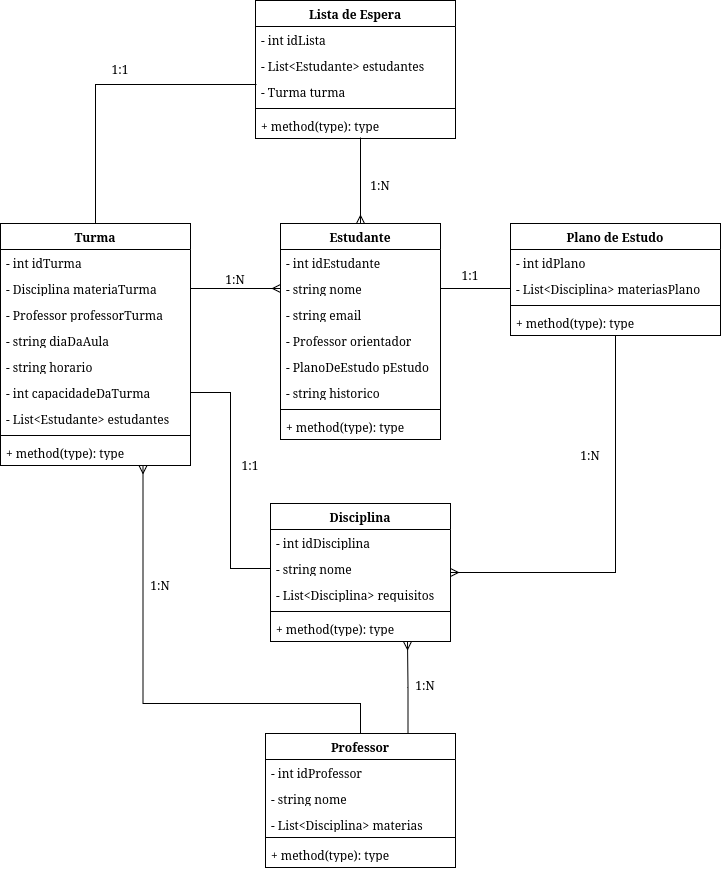

The diagram above was exported from draw.io. Its source (the exported page's mxGraphModel, read from the mxfile embedded in the PNG):
<mxGraphModel dx="664" dy="737" grid="1" gridSize="10" guides="1" tooltips="1" connect="1" arrows="1" fold="1" page="1" pageScale="1" pageWidth="827" pageHeight="1169" math="0" shadow="0">
  <root>
    <mxCell id="0" />
    <mxCell id="1" parent="0" />
    <mxCell id="yJwjtH2qvd2IJM2Gq18m-1" parent="1" style="swimlane;fontStyle=1;align=center;verticalAlign=top;childLayout=stackLayout;horizontal=1;startSize=26;horizontalStack=0;resizeParent=1;resizeParentMax=0;resizeLast=0;collapsible=1;marginBottom=0;whiteSpace=wrap;html=1;" value="Estudante" vertex="1">
      <mxGeometry height="216" width="160" x="370" y="263" as="geometry" />
    </mxCell>
    <mxCell id="yJwjtH2qvd2IJM2Gq18m-34" parent="yJwjtH2qvd2IJM2Gq18m-1" style="text;strokeColor=none;fillColor=none;align=left;verticalAlign=top;spacingLeft=4;spacingRight=4;overflow=hidden;rotatable=0;points=[[0,0.5],[1,0.5]];portConstraint=eastwest;whiteSpace=wrap;html=1;" value="- int idEstudante" vertex="1">
      <mxGeometry height="26" width="160" y="26" as="geometry" />
    </mxCell>
    <mxCell id="yJwjtH2qvd2IJM2Gq18m-33" parent="yJwjtH2qvd2IJM2Gq18m-1" style="text;strokeColor=none;fillColor=none;align=left;verticalAlign=top;spacingLeft=4;spacingRight=4;overflow=hidden;rotatable=0;points=[[0,0.5],[1,0.5]];portConstraint=eastwest;whiteSpace=wrap;html=1;" value="- string nome" vertex="1">
      <mxGeometry height="26" width="160" y="52" as="geometry" />
    </mxCell>
    <mxCell id="yJwjtH2qvd2IJM2Gq18m-28" parent="yJwjtH2qvd2IJM2Gq18m-1" style="text;strokeColor=none;fillColor=none;align=left;verticalAlign=top;spacingLeft=4;spacingRight=4;overflow=hidden;rotatable=0;points=[[0,0.5],[1,0.5]];portConstraint=eastwest;whiteSpace=wrap;html=1;" value="- string email" vertex="1">
      <mxGeometry height="26" width="160" y="78" as="geometry" />
    </mxCell>
    <mxCell id="yJwjtH2qvd2IJM2Gq18m-29" parent="yJwjtH2qvd2IJM2Gq18m-1" style="text;strokeColor=none;fillColor=none;align=left;verticalAlign=top;spacingLeft=4;spacingRight=4;overflow=hidden;rotatable=0;points=[[0,0.5],[1,0.5]];portConstraint=eastwest;whiteSpace=wrap;html=1;" value="- Professor orientador" vertex="1">
      <mxGeometry height="26" width="160" y="104" as="geometry" />
    </mxCell>
    <mxCell id="yJwjtH2qvd2IJM2Gq18m-30" parent="yJwjtH2qvd2IJM2Gq18m-1" style="text;strokeColor=none;fillColor=none;align=left;verticalAlign=top;spacingLeft=4;spacingRight=4;overflow=hidden;rotatable=0;points=[[0,0.5],[1,0.5]];portConstraint=eastwest;whiteSpace=wrap;html=1;" value="- PlanoDeEstudo pEstudo" vertex="1">
      <mxGeometry height="26" width="160" y="130" as="geometry" />
    </mxCell>
    <mxCell id="yJwjtH2qvd2IJM2Gq18m-2" parent="yJwjtH2qvd2IJM2Gq18m-1" style="text;strokeColor=none;fillColor=none;align=left;verticalAlign=top;spacingLeft=4;spacingRight=4;overflow=hidden;rotatable=0;points=[[0,0.5],[1,0.5]];portConstraint=eastwest;whiteSpace=wrap;html=1;" value="- string historico" vertex="1">
      <mxGeometry height="26" width="160" y="156" as="geometry" />
    </mxCell>
    <mxCell id="yJwjtH2qvd2IJM2Gq18m-3" parent="yJwjtH2qvd2IJM2Gq18m-1" style="line;strokeWidth=1;fillColor=none;align=left;verticalAlign=middle;spacingTop=-1;spacingLeft=3;spacingRight=3;rotatable=0;labelPosition=right;points=[];portConstraint=eastwest;strokeColor=inherit;" value="" vertex="1">
      <mxGeometry height="8" width="160" y="182" as="geometry" />
    </mxCell>
    <mxCell id="yJwjtH2qvd2IJM2Gq18m-4" parent="yJwjtH2qvd2IJM2Gq18m-1" style="text;strokeColor=none;fillColor=none;align=left;verticalAlign=top;spacingLeft=4;spacingRight=4;overflow=hidden;rotatable=0;points=[[0,0.5],[1,0.5]];portConstraint=eastwest;whiteSpace=wrap;html=1;" value="+ method(type): type" vertex="1">
      <mxGeometry height="26" width="160" y="190" as="geometry" />
    </mxCell>
    <mxCell id="yJwjtH2qvd2IJM2Gq18m-5" parent="1" style="swimlane;fontStyle=1;align=center;verticalAlign=top;childLayout=stackLayout;horizontal=1;startSize=26;horizontalStack=0;resizeParent=1;resizeParentMax=0;resizeLast=0;collapsible=1;marginBottom=0;whiteSpace=wrap;html=1;" value="&lt;div&gt;Professor&lt;/div&gt;&lt;div&gt;&lt;br&gt;&lt;/div&gt;" vertex="1">
      <mxGeometry height="134" width="190" x="355" y="773" as="geometry" />
    </mxCell>
    <mxCell id="yJwjtH2qvd2IJM2Gq18m-32" parent="yJwjtH2qvd2IJM2Gq18m-5" style="text;strokeColor=none;fillColor=none;align=left;verticalAlign=top;spacingLeft=4;spacingRight=4;overflow=hidden;rotatable=0;points=[[0,0.5],[1,0.5]];portConstraint=eastwest;whiteSpace=wrap;html=1;" value="- int idProfessor" vertex="1">
      <mxGeometry height="26" width="190" y="26" as="geometry" />
    </mxCell>
    <mxCell id="yJwjtH2qvd2IJM2Gq18m-31" parent="yJwjtH2qvd2IJM2Gq18m-5" style="text;strokeColor=none;fillColor=none;align=left;verticalAlign=top;spacingLeft=4;spacingRight=4;overflow=hidden;rotatable=0;points=[[0,0.5],[1,0.5]];portConstraint=eastwest;whiteSpace=wrap;html=1;" value="- string nome" vertex="1">
      <mxGeometry height="26" width="190" y="52" as="geometry" />
    </mxCell>
    <mxCell id="yJwjtH2qvd2IJM2Gq18m-6" parent="yJwjtH2qvd2IJM2Gq18m-5" style="text;strokeColor=none;fillColor=none;align=left;verticalAlign=top;spacingLeft=4;spacingRight=4;overflow=hidden;rotatable=0;points=[[0,0.5],[1,0.5]];portConstraint=eastwest;whiteSpace=wrap;html=1;" value="- List&amp;lt;Disciplina&amp;gt; materias" vertex="1">
      <mxGeometry height="22" width="190" y="78" as="geometry" />
    </mxCell>
    <mxCell id="yJwjtH2qvd2IJM2Gq18m-7" parent="yJwjtH2qvd2IJM2Gq18m-5" style="line;strokeWidth=1;fillColor=none;align=left;verticalAlign=middle;spacingTop=-1;spacingLeft=3;spacingRight=3;rotatable=0;labelPosition=right;points=[];portConstraint=eastwest;strokeColor=inherit;" value="" vertex="1">
      <mxGeometry height="8" width="190" y="100" as="geometry" />
    </mxCell>
    <mxCell id="yJwjtH2qvd2IJM2Gq18m-8" parent="yJwjtH2qvd2IJM2Gq18m-5" style="text;strokeColor=none;fillColor=none;align=left;verticalAlign=top;spacingLeft=4;spacingRight=4;overflow=hidden;rotatable=0;points=[[0,0.5],[1,0.5]];portConstraint=eastwest;whiteSpace=wrap;html=1;" value="+ method(type): type" vertex="1">
      <mxGeometry height="26" width="190" y="108" as="geometry" />
    </mxCell>
    <mxCell id="yJwjtH2qvd2IJM2Gq18m-58" edge="1" parent="1" source="yJwjtH2qvd2IJM2Gq18m-9" style="edgeStyle=orthogonalEdgeStyle;rounded=0;orthogonalLoop=1;jettySize=auto;html=1;exitX=1;exitY=0.5;exitDx=0;exitDy=0;entryX=0.5;entryY=1;entryDx=0;entryDy=0;endArrow=none;endFill=0;startArrow=ERmany;startFill=0;" target="yJwjtH2qvd2IJM2Gq18m-17">
      <mxGeometry relative="1" as="geometry" />
    </mxCell>
    <mxCell id="yJwjtH2qvd2IJM2Gq18m-9" parent="1" style="swimlane;fontStyle=1;align=center;verticalAlign=top;childLayout=stackLayout;horizontal=1;startSize=26;horizontalStack=0;resizeParent=1;resizeParentMax=0;resizeLast=0;collapsible=1;marginBottom=0;whiteSpace=wrap;html=1;" value="Disciplina" vertex="1">
      <mxGeometry height="138" width="180" x="360" y="543" as="geometry" />
    </mxCell>
    <mxCell id="yJwjtH2qvd2IJM2Gq18m-36" parent="yJwjtH2qvd2IJM2Gq18m-9" style="text;strokeColor=none;fillColor=none;align=left;verticalAlign=top;spacingLeft=4;spacingRight=4;overflow=hidden;rotatable=0;points=[[0,0.5],[1,0.5]];portConstraint=eastwest;whiteSpace=wrap;html=1;" value="- int idDisciplina" vertex="1">
      <mxGeometry height="26" width="180" y="26" as="geometry" />
    </mxCell>
    <mxCell id="yJwjtH2qvd2IJM2Gq18m-35" parent="yJwjtH2qvd2IJM2Gq18m-9" style="text;strokeColor=none;fillColor=none;align=left;verticalAlign=top;spacingLeft=4;spacingRight=4;overflow=hidden;rotatable=0;points=[[0,0.5],[1,0.5]];portConstraint=eastwest;whiteSpace=wrap;html=1;" value="- string nome" vertex="1">
      <mxGeometry height="26" width="180" y="52" as="geometry" />
    </mxCell>
    <mxCell id="yJwjtH2qvd2IJM2Gq18m-10" parent="yJwjtH2qvd2IJM2Gq18m-9" style="text;strokeColor=none;fillColor=none;align=left;verticalAlign=top;spacingLeft=4;spacingRight=4;overflow=hidden;rotatable=0;points=[[0,0.5],[1,0.5]];portConstraint=eastwest;whiteSpace=wrap;html=1;" value="- List&amp;lt;Disciplina&amp;gt; requisitos" vertex="1">
      <mxGeometry height="26" width="180" y="78" as="geometry" />
    </mxCell>
    <mxCell id="yJwjtH2qvd2IJM2Gq18m-11" parent="yJwjtH2qvd2IJM2Gq18m-9" style="line;strokeWidth=1;fillColor=none;align=left;verticalAlign=middle;spacingTop=-1;spacingLeft=3;spacingRight=3;rotatable=0;labelPosition=right;points=[];portConstraint=eastwest;strokeColor=inherit;" value="" vertex="1">
      <mxGeometry height="8" width="180" y="104" as="geometry" />
    </mxCell>
    <mxCell id="yJwjtH2qvd2IJM2Gq18m-12" parent="yJwjtH2qvd2IJM2Gq18m-9" style="text;strokeColor=none;fillColor=none;align=left;verticalAlign=top;spacingLeft=4;spacingRight=4;overflow=hidden;rotatable=0;points=[[0,0.5],[1,0.5]];portConstraint=eastwest;whiteSpace=wrap;html=1;" value="+ method(type): type" vertex="1">
      <mxGeometry height="26" width="180" y="112" as="geometry" />
    </mxCell>
    <mxCell id="yJwjtH2qvd2IJM2Gq18m-57" edge="1" parent="1" source="yJwjtH2qvd2IJM2Gq18m-13" style="edgeStyle=orthogonalEdgeStyle;rounded=0;orthogonalLoop=1;jettySize=auto;html=1;exitX=0.75;exitY=1;exitDx=0;exitDy=0;entryX=0.5;entryY=0;entryDx=0;entryDy=0;endArrow=none;endFill=0;startArrow=ERmany;startFill=0;" target="yJwjtH2qvd2IJM2Gq18m-5">
      <mxGeometry relative="1" as="geometry">
        <Array as="points">
          <mxPoint x="233" y="743" />
          <mxPoint x="450" y="743" />
        </Array>
      </mxGeometry>
    </mxCell>
    <mxCell id="yJwjtH2qvd2IJM2Gq18m-13" parent="1" style="swimlane;fontStyle=1;align=center;verticalAlign=top;childLayout=stackLayout;horizontal=1;startSize=26;horizontalStack=0;resizeParent=1;resizeParentMax=0;resizeLast=0;collapsible=1;marginBottom=0;whiteSpace=wrap;html=1;" value="Turma" vertex="1">
      <mxGeometry height="242" width="190" x="90" y="263" as="geometry" />
    </mxCell>
    <mxCell id="yJwjtH2qvd2IJM2Gq18m-44" parent="yJwjtH2qvd2IJM2Gq18m-13" style="text;strokeColor=none;fillColor=none;align=left;verticalAlign=top;spacingLeft=4;spacingRight=4;overflow=hidden;rotatable=0;points=[[0,0.5],[1,0.5]];portConstraint=eastwest;whiteSpace=wrap;html=1;" value="- int idTurma" vertex="1">
      <mxGeometry height="26" width="190" y="26" as="geometry" />
    </mxCell>
    <mxCell id="yJwjtH2qvd2IJM2Gq18m-43" parent="yJwjtH2qvd2IJM2Gq18m-13" style="text;strokeColor=none;fillColor=none;align=left;verticalAlign=top;spacingLeft=4;spacingRight=4;overflow=hidden;rotatable=0;points=[[0,0.5],[1,0.5]];portConstraint=eastwest;whiteSpace=wrap;html=1;" value="- Disciplina materiaTurma" vertex="1">
      <mxGeometry height="26" width="190" y="52" as="geometry" />
    </mxCell>
    <mxCell id="yJwjtH2qvd2IJM2Gq18m-42" parent="yJwjtH2qvd2IJM2Gq18m-13" style="text;strokeColor=none;fillColor=none;align=left;verticalAlign=top;spacingLeft=4;spacingRight=4;overflow=hidden;rotatable=0;points=[[0,0.5],[1,0.5]];portConstraint=eastwest;whiteSpace=wrap;html=1;" value="- Professor professorTurma" vertex="1">
      <mxGeometry height="26" width="190" y="78" as="geometry" />
    </mxCell>
    <mxCell id="yJwjtH2qvd2IJM2Gq18m-41" parent="yJwjtH2qvd2IJM2Gq18m-13" style="text;strokeColor=none;fillColor=none;align=left;verticalAlign=top;spacingLeft=4;spacingRight=4;overflow=hidden;rotatable=0;points=[[0,0.5],[1,0.5]];portConstraint=eastwest;whiteSpace=wrap;html=1;" value="- string diaDaAula" vertex="1">
      <mxGeometry height="26" width="190" y="104" as="geometry" />
    </mxCell>
    <mxCell id="yJwjtH2qvd2IJM2Gq18m-40" parent="yJwjtH2qvd2IJM2Gq18m-13" style="text;strokeColor=none;fillColor=none;align=left;verticalAlign=top;spacingLeft=4;spacingRight=4;overflow=hidden;rotatable=0;points=[[0,0.5],[1,0.5]];portConstraint=eastwest;whiteSpace=wrap;html=1;" value="- string horario" vertex="1">
      <mxGeometry height="26" width="190" y="130" as="geometry" />
    </mxCell>
    <mxCell id="yJwjtH2qvd2IJM2Gq18m-39" parent="yJwjtH2qvd2IJM2Gq18m-13" style="text;strokeColor=none;fillColor=none;align=left;verticalAlign=top;spacingLeft=4;spacingRight=4;overflow=hidden;rotatable=0;points=[[0,0.5],[1,0.5]];portConstraint=eastwest;whiteSpace=wrap;html=1;" value="- int capacidadeDaTurma" vertex="1">
      <mxGeometry height="26" width="190" y="156" as="geometry" />
    </mxCell>
    <mxCell id="yJwjtH2qvd2IJM2Gq18m-14" parent="yJwjtH2qvd2IJM2Gq18m-13" style="text;strokeColor=none;fillColor=none;align=left;verticalAlign=top;spacingLeft=4;spacingRight=4;overflow=hidden;rotatable=0;points=[[0,0.5],[1,0.5]];portConstraint=eastwest;whiteSpace=wrap;html=1;" value="- List&amp;lt;Estudante&amp;gt; estudantes" vertex="1">
      <mxGeometry height="26" width="190" y="182" as="geometry" />
    </mxCell>
    <mxCell id="yJwjtH2qvd2IJM2Gq18m-15" parent="yJwjtH2qvd2IJM2Gq18m-13" style="line;strokeWidth=1;fillColor=none;align=left;verticalAlign=middle;spacingTop=-1;spacingLeft=3;spacingRight=3;rotatable=0;labelPosition=right;points=[];portConstraint=eastwest;strokeColor=inherit;" value="" vertex="1">
      <mxGeometry height="8" width="190" y="208" as="geometry" />
    </mxCell>
    <mxCell id="yJwjtH2qvd2IJM2Gq18m-16" parent="yJwjtH2qvd2IJM2Gq18m-13" style="text;strokeColor=none;fillColor=none;align=left;verticalAlign=top;spacingLeft=4;spacingRight=4;overflow=hidden;rotatable=0;points=[[0,0.5],[1,0.5]];portConstraint=eastwest;whiteSpace=wrap;html=1;" value="+ method(type): type" vertex="1">
      <mxGeometry height="26" width="190" y="216" as="geometry" />
    </mxCell>
    <mxCell id="yJwjtH2qvd2IJM2Gq18m-17" parent="1" style="swimlane;fontStyle=1;align=center;verticalAlign=top;childLayout=stackLayout;horizontal=1;startSize=26;horizontalStack=0;resizeParent=1;resizeParentMax=0;resizeLast=0;collapsible=1;marginBottom=0;whiteSpace=wrap;html=1;" value="Plano de Estudo" vertex="1">
      <mxGeometry height="112" width="210" x="600" y="263" as="geometry" />
    </mxCell>
    <mxCell id="yJwjtH2qvd2IJM2Gq18m-45" parent="yJwjtH2qvd2IJM2Gq18m-17" style="text;strokeColor=none;fillColor=none;align=left;verticalAlign=top;spacingLeft=4;spacingRight=4;overflow=hidden;rotatable=0;points=[[0,0.5],[1,0.5]];portConstraint=eastwest;whiteSpace=wrap;html=1;" value="- int idPlano" vertex="1">
      <mxGeometry height="26" width="210" y="26" as="geometry" />
    </mxCell>
    <mxCell id="yJwjtH2qvd2IJM2Gq18m-18" parent="yJwjtH2qvd2IJM2Gq18m-17" style="text;strokeColor=none;fillColor=none;align=left;verticalAlign=top;spacingLeft=4;spacingRight=4;overflow=hidden;rotatable=0;points=[[0,0.5],[1,0.5]];portConstraint=eastwest;whiteSpace=wrap;html=1;" value="- List&amp;lt;Disciplina&amp;gt; materiasPlano" vertex="1">
      <mxGeometry height="26" width="210" y="52" as="geometry" />
    </mxCell>
    <mxCell id="yJwjtH2qvd2IJM2Gq18m-19" parent="yJwjtH2qvd2IJM2Gq18m-17" style="line;strokeWidth=1;fillColor=none;align=left;verticalAlign=middle;spacingTop=-1;spacingLeft=3;spacingRight=3;rotatable=0;labelPosition=right;points=[];portConstraint=eastwest;strokeColor=inherit;" value="" vertex="1">
      <mxGeometry height="8" width="210" y="78" as="geometry" />
    </mxCell>
    <mxCell id="yJwjtH2qvd2IJM2Gq18m-20" parent="yJwjtH2qvd2IJM2Gq18m-17" style="text;strokeColor=none;fillColor=none;align=left;verticalAlign=top;spacingLeft=4;spacingRight=4;overflow=hidden;rotatable=0;points=[[0,0.5],[1,0.5]];portConstraint=eastwest;whiteSpace=wrap;html=1;" value="+ method(type): type" vertex="1">
      <mxGeometry height="26" width="210" y="86" as="geometry" />
    </mxCell>
    <mxCell id="yJwjtH2qvd2IJM2Gq18m-21" parent="1" style="swimlane;fontStyle=1;align=center;verticalAlign=top;childLayout=stackLayout;horizontal=1;startSize=26;horizontalStack=0;resizeParent=1;resizeParentMax=0;resizeLast=0;collapsible=1;marginBottom=0;whiteSpace=wrap;html=1;" value="Lista de Espera" vertex="1">
      <mxGeometry height="138" width="200" x="345" y="40" as="geometry" />
    </mxCell>
    <mxCell id="yJwjtH2qvd2IJM2Gq18m-49" parent="yJwjtH2qvd2IJM2Gq18m-21" style="text;strokeColor=none;fillColor=none;align=left;verticalAlign=top;spacingLeft=4;spacingRight=4;overflow=hidden;rotatable=0;points=[[0,0.5],[1,0.5]];portConstraint=eastwest;whiteSpace=wrap;html=1;" value="- int idLista" vertex="1">
      <mxGeometry height="26" width="200" y="26" as="geometry" />
    </mxCell>
    <mxCell id="yJwjtH2qvd2IJM2Gq18m-48" parent="yJwjtH2qvd2IJM2Gq18m-21" style="text;strokeColor=none;fillColor=none;align=left;verticalAlign=top;spacingLeft=4;spacingRight=4;overflow=hidden;rotatable=0;points=[[0,0.5],[1,0.5]];portConstraint=eastwest;whiteSpace=wrap;html=1;" value="- List&amp;lt;Estudante&amp;gt; estudantes" vertex="1">
      <mxGeometry height="26" width="200" y="52" as="geometry" />
    </mxCell>
    <mxCell id="yJwjtH2qvd2IJM2Gq18m-22" parent="yJwjtH2qvd2IJM2Gq18m-21" style="text;strokeColor=none;fillColor=none;align=left;verticalAlign=top;spacingLeft=4;spacingRight=4;overflow=hidden;rotatable=0;points=[[0,0.5],[1,0.5]];portConstraint=eastwest;whiteSpace=wrap;html=1;" value="- Turma turma" vertex="1">
      <mxGeometry height="26" width="200" y="78" as="geometry" />
    </mxCell>
    <mxCell id="yJwjtH2qvd2IJM2Gq18m-23" parent="yJwjtH2qvd2IJM2Gq18m-21" style="line;strokeWidth=1;fillColor=none;align=left;verticalAlign=middle;spacingTop=-1;spacingLeft=3;spacingRight=3;rotatable=0;labelPosition=right;points=[];portConstraint=eastwest;strokeColor=inherit;" value="" vertex="1">
      <mxGeometry height="8" width="200" y="104" as="geometry" />
    </mxCell>
    <mxCell id="yJwjtH2qvd2IJM2Gq18m-24" parent="yJwjtH2qvd2IJM2Gq18m-21" style="text;strokeColor=none;fillColor=none;align=left;verticalAlign=top;spacingLeft=4;spacingRight=4;overflow=hidden;rotatable=0;points=[[0,0.5],[1,0.5]];portConstraint=eastwest;whiteSpace=wrap;html=1;" value="+ method(type): type" vertex="1">
      <mxGeometry height="26" width="200" y="112" as="geometry" />
    </mxCell>
    <mxCell id="yJwjtH2qvd2IJM2Gq18m-53" edge="1" parent="1" source="yJwjtH2qvd2IJM2Gq18m-33" style="edgeStyle=orthogonalEdgeStyle;rounded=0;orthogonalLoop=1;jettySize=auto;html=1;exitX=0;exitY=0.5;exitDx=0;exitDy=0;entryX=1;entryY=0.5;entryDx=0;entryDy=0;endArrow=none;endFill=0;startArrow=ERmany;startFill=0;" target="yJwjtH2qvd2IJM2Gq18m-43">
      <mxGeometry relative="1" as="geometry" />
    </mxCell>
    <mxCell id="yJwjtH2qvd2IJM2Gq18m-54" edge="1" parent="1" source="yJwjtH2qvd2IJM2Gq18m-33" style="edgeStyle=orthogonalEdgeStyle;rounded=0;orthogonalLoop=1;jettySize=auto;html=1;exitX=1;exitY=0.5;exitDx=0;exitDy=0;entryX=0;entryY=0.5;entryDx=0;entryDy=0;endArrow=none;endFill=0;" target="yJwjtH2qvd2IJM2Gq18m-18">
      <mxGeometry relative="1" as="geometry" />
    </mxCell>
    <mxCell id="yJwjtH2qvd2IJM2Gq18m-59" edge="1" parent="1" source="yJwjtH2qvd2IJM2Gq18m-35" style="edgeStyle=orthogonalEdgeStyle;rounded=0;orthogonalLoop=1;jettySize=auto;html=1;exitX=0;exitY=0.5;exitDx=0;exitDy=0;entryX=1;entryY=0.5;entryDx=0;entryDy=0;endArrow=none;endFill=0;" target="yJwjtH2qvd2IJM2Gq18m-39">
      <mxGeometry relative="1" as="geometry" />
    </mxCell>
    <mxCell id="yJwjtH2qvd2IJM2Gq18m-61" edge="1" parent="1" source="yJwjtH2qvd2IJM2Gq18m-5" style="edgeStyle=orthogonalEdgeStyle;rounded=0;orthogonalLoop=1;jettySize=auto;html=1;exitX=0.75;exitY=0;exitDx=0;exitDy=0;entryX=0.761;entryY=1;entryDx=0;entryDy=0;entryPerimeter=0;endArrow=ERmany;endFill=0;" target="yJwjtH2qvd2IJM2Gq18m-12">
      <mxGeometry relative="1" as="geometry" />
    </mxCell>
    <mxCell id="yJwjtH2qvd2IJM2Gq18m-62" edge="1" parent="1" source="yJwjtH2qvd2IJM2Gq18m-1" style="edgeStyle=orthogonalEdgeStyle;rounded=0;orthogonalLoop=1;jettySize=auto;html=1;exitX=0.5;exitY=0;exitDx=0;exitDy=0;entryX=0.525;entryY=0.962;entryDx=0;entryDy=0;entryPerimeter=0;endArrow=none;endFill=0;startArrow=ERmany;startFill=0;" target="yJwjtH2qvd2IJM2Gq18m-24">
      <mxGeometry relative="1" as="geometry" />
    </mxCell>
    <mxCell id="yJwjtH2qvd2IJM2Gq18m-63" edge="1" parent="1" source="yJwjtH2qvd2IJM2Gq18m-13" style="edgeStyle=orthogonalEdgeStyle;rounded=0;orthogonalLoop=1;jettySize=auto;html=1;exitX=0.5;exitY=0;exitDx=0;exitDy=0;entryX=0.005;entryY=0.231;entryDx=0;entryDy=0;entryPerimeter=0;endArrow=none;endFill=0;" target="yJwjtH2qvd2IJM2Gq18m-22">
      <mxGeometry relative="1" as="geometry" />
    </mxCell>
    <mxCell id="yJwjtH2qvd2IJM2Gq18m-64" parent="1" style="text;html=1;whiteSpace=wrap;strokeColor=none;fillColor=none;align=center;verticalAlign=middle;rounded=0;" value="1:1" vertex="1">
      <mxGeometry height="30" width="60" x="530" y="300" as="geometry" />
    </mxCell>
    <mxCell id="yJwjtH2qvd2IJM2Gq18m-65" parent="1" style="text;html=1;whiteSpace=wrap;strokeColor=none;fillColor=none;align=center;verticalAlign=middle;rounded=0;" value="1:1" vertex="1">
      <mxGeometry height="30" width="60" x="310" y="490" as="geometry" />
    </mxCell>
    <mxCell id="yJwjtH2qvd2IJM2Gq18m-66" parent="1" style="text;html=1;whiteSpace=wrap;strokeColor=none;fillColor=none;align=center;verticalAlign=middle;rounded=0;" value="1:1" vertex="1">
      <mxGeometry height="30" width="60" x="180" y="94" as="geometry" />
    </mxCell>
    <mxCell id="yJwjtH2qvd2IJM2Gq18m-67" parent="1" style="text;html=1;whiteSpace=wrap;strokeColor=none;fillColor=none;align=center;verticalAlign=middle;rounded=0;" value="1:N" vertex="1">
      <mxGeometry height="30" width="60" x="295" y="304" as="geometry" />
    </mxCell>
    <mxCell id="yJwjtH2qvd2IJM2Gq18m-68" parent="1" style="text;html=1;whiteSpace=wrap;strokeColor=none;fillColor=none;align=center;verticalAlign=middle;rounded=0;" value="1:N" vertex="1">
      <mxGeometry height="30" width="60" x="440" y="210" as="geometry" />
    </mxCell>
    <mxCell id="yJwjtH2qvd2IJM2Gq18m-69" parent="1" style="text;html=1;whiteSpace=wrap;strokeColor=none;fillColor=none;align=center;verticalAlign=middle;rounded=0;" value="1:N" vertex="1">
      <mxGeometry height="30" width="60" x="650" y="480" as="geometry" />
    </mxCell>
    <mxCell id="yJwjtH2qvd2IJM2Gq18m-70" parent="1" style="text;html=1;whiteSpace=wrap;strokeColor=none;fillColor=none;align=center;verticalAlign=middle;rounded=0;" value="1:N" vertex="1">
      <mxGeometry height="30" width="60" x="220" y="610" as="geometry" />
    </mxCell>
    <mxCell id="yJwjtH2qvd2IJM2Gq18m-71" parent="1" style="text;html=1;whiteSpace=wrap;strokeColor=none;fillColor=none;align=center;verticalAlign=middle;rounded=0;" value="1:N" vertex="1">
      <mxGeometry height="30" width="60" x="485" y="710" as="geometry" />
    </mxCell>
  </root>
</mxGraphModel>